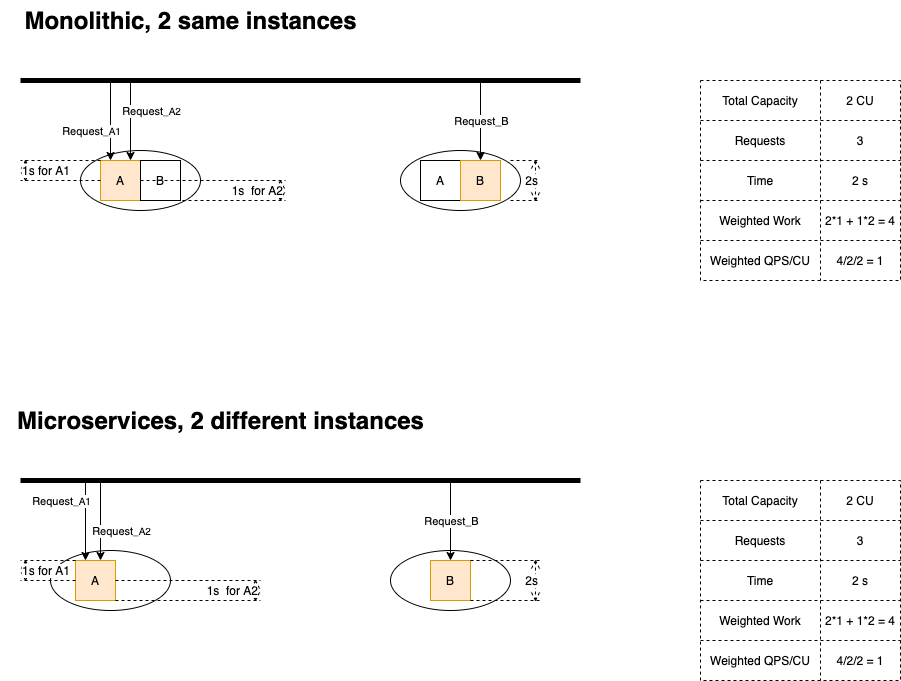

The diagram above was exported from draw.io. Its source (the exported page's mxGraphModel, read from the mxfile embedded in the PNG):
<mxGraphModel dx="1096" dy="796" grid="1" gridSize="10" guides="1" tooltips="1" connect="1" arrows="1" fold="1" page="1" pageScale="1" pageWidth="1169" pageHeight="827" math="0" shadow="0">
  <root>
    <mxCell id="0" />
    <mxCell id="1" parent="0" />
    <mxCell id="107" value="" style="ellipse;whiteSpace=wrap;html=1;verticalAlign=bottom;" parent="1" vertex="1">
      <mxGeometry x="410" y="590" width="120" height="60" as="geometry" />
    </mxCell>
    <mxCell id="8" value="" style="ellipse;whiteSpace=wrap;html=1;verticalAlign=bottom;" parent="1" vertex="1">
      <mxGeometry x="100" y="190" width="120" height="60" as="geometry" />
    </mxCell>
    <mxCell id="4" value="A" style="whiteSpace=wrap;html=1;aspect=fixed;fillColor=#ffe6cc;strokeColor=#d79b00;" parent="1" vertex="1">
      <mxGeometry x="120" y="200" width="40" height="40" as="geometry" />
    </mxCell>
    <mxCell id="5" value="B" style="whiteSpace=wrap;html=1;aspect=fixed;" parent="1" vertex="1">
      <mxGeometry x="160" y="200" width="40" height="40" as="geometry" />
    </mxCell>
    <mxCell id="13" style="edgeStyle=orthogonalEdgeStyle;rounded=0;orthogonalLoop=1;jettySize=auto;html=1;exitX=0.5;exitY=1;exitDx=0;exitDy=0;" parent="1" edge="1">
      <mxGeometry relative="1" as="geometry">
        <mxPoint x="160" y="280" as="sourcePoint" />
        <mxPoint x="160" y="280" as="targetPoint" />
      </mxGeometry>
    </mxCell>
    <mxCell id="14" value="" style="endArrow=none;html=1;strokeWidth=5;" parent="1" edge="1">
      <mxGeometry width="50" height="50" relative="1" as="geometry">
        <mxPoint x="40" y="120" as="sourcePoint" />
        <mxPoint x="600" y="120" as="targetPoint" />
      </mxGeometry>
    </mxCell>
    <mxCell id="15" value="" style="endArrow=classic;html=1;strokeWidth=1;entryX=0.25;entryY=0;entryDx=0;entryDy=0;" parent="1" target="4" edge="1">
      <mxGeometry width="50" height="50" relative="1" as="geometry">
        <mxPoint x="130" y="120" as="sourcePoint" />
        <mxPoint x="170" y="70" as="targetPoint" />
      </mxGeometry>
    </mxCell>
    <mxCell id="17" value="Request&lt;font size=&quot;1&quot;&gt;_A1&lt;/font&gt;" style="edgeLabel;html=1;align=center;verticalAlign=middle;resizable=0;points=[];" parent="15" vertex="1" connectable="0">
      <mxGeometry x="-0.1" y="1" relative="1" as="geometry">
        <mxPoint x="-21" y="14" as="offset" />
      </mxGeometry>
    </mxCell>
    <mxCell id="21" value="" style="shape=table;html=1;whiteSpace=wrap;startSize=0;container=1;collapsible=0;childLayout=tableLayout;dashed=1;verticalAlign=bottom;" parent="1" vertex="1">
      <mxGeometry x="720" y="120" width="200" height="200" as="geometry" />
    </mxCell>
    <mxCell id="22" value="" style="shape=partialRectangle;html=1;whiteSpace=wrap;collapsible=0;dropTarget=0;pointerEvents=0;fillColor=none;top=0;left=0;bottom=0;right=0;points=[[0,0.5],[1,0.5]];portConstraint=eastwest;" parent="21" vertex="1">
      <mxGeometry width="200" height="40" as="geometry" />
    </mxCell>
    <mxCell id="23" value="Total Capacity" style="shape=partialRectangle;html=1;whiteSpace=wrap;connectable=0;fillColor=none;top=0;left=0;bottom=0;right=0;overflow=hidden;" parent="22" vertex="1">
      <mxGeometry width="120" height="40" as="geometry" />
    </mxCell>
    <mxCell id="24" value="2 CU" style="shape=partialRectangle;html=1;whiteSpace=wrap;connectable=0;fillColor=none;top=0;left=0;bottom=0;right=0;overflow=hidden;" parent="22" vertex="1">
      <mxGeometry x="120" width="80" height="40" as="geometry" />
    </mxCell>
    <mxCell id="37" style="shape=partialRectangle;html=1;whiteSpace=wrap;collapsible=0;dropTarget=0;pointerEvents=0;fillColor=none;top=0;left=0;bottom=0;right=0;points=[[0,0.5],[1,0.5]];portConstraint=eastwest;" parent="21" vertex="1">
      <mxGeometry y="40" width="200" height="40" as="geometry" />
    </mxCell>
    <mxCell id="38" value="Requests" style="shape=partialRectangle;html=1;whiteSpace=wrap;connectable=0;fillColor=none;top=0;left=0;bottom=0;right=0;overflow=hidden;" parent="37" vertex="1">
      <mxGeometry width="120" height="40" as="geometry" />
    </mxCell>
    <mxCell id="39" value="3" style="shape=partialRectangle;html=1;whiteSpace=wrap;connectable=0;fillColor=none;top=0;left=0;bottom=0;right=0;overflow=hidden;" parent="37" vertex="1">
      <mxGeometry x="120" width="80" height="40" as="geometry" />
    </mxCell>
    <mxCell id="26" value="" style="shape=partialRectangle;html=1;whiteSpace=wrap;collapsible=0;dropTarget=0;pointerEvents=0;fillColor=none;top=0;left=0;bottom=0;right=0;points=[[0,0.5],[1,0.5]];portConstraint=eastwest;" parent="21" vertex="1">
      <mxGeometry y="80" width="200" height="40" as="geometry" />
    </mxCell>
    <mxCell id="27" value="Time" style="shape=partialRectangle;html=1;whiteSpace=wrap;connectable=0;fillColor=none;top=0;left=0;bottom=0;right=0;overflow=hidden;" parent="26" vertex="1">
      <mxGeometry width="120" height="40" as="geometry" />
    </mxCell>
    <mxCell id="28" value="2 s" style="shape=partialRectangle;html=1;whiteSpace=wrap;connectable=0;fillColor=none;top=0;left=0;bottom=0;right=0;overflow=hidden;" parent="26" vertex="1">
      <mxGeometry x="120" width="80" height="40" as="geometry" />
    </mxCell>
    <mxCell id="140" style="shape=partialRectangle;html=1;whiteSpace=wrap;collapsible=0;dropTarget=0;pointerEvents=0;fillColor=none;top=0;left=0;bottom=0;right=0;points=[[0,0.5],[1,0.5]];portConstraint=eastwest;" parent="21" vertex="1">
      <mxGeometry y="120" width="200" height="40" as="geometry" />
    </mxCell>
    <mxCell id="141" value="Weighted Work" style="shape=partialRectangle;html=1;whiteSpace=wrap;connectable=0;fillColor=none;top=0;left=0;bottom=0;right=0;overflow=hidden;" parent="140" vertex="1">
      <mxGeometry width="120" height="40" as="geometry" />
    </mxCell>
    <mxCell id="142" value="2*1 + 1*2 = 4" style="shape=partialRectangle;html=1;whiteSpace=wrap;connectable=0;fillColor=none;top=0;left=0;bottom=0;right=0;overflow=hidden;" parent="140" vertex="1">
      <mxGeometry x="120" width="80" height="40" as="geometry" />
    </mxCell>
    <mxCell id="34" style="shape=partialRectangle;html=1;whiteSpace=wrap;collapsible=0;dropTarget=0;pointerEvents=0;fillColor=none;top=0;left=0;bottom=0;right=0;points=[[0,0.5],[1,0.5]];portConstraint=eastwest;" parent="21" vertex="1">
      <mxGeometry y="160" width="200" height="40" as="geometry" />
    </mxCell>
    <mxCell id="35" value="Weighted QPS/CU" style="shape=partialRectangle;html=1;whiteSpace=wrap;connectable=0;fillColor=none;top=0;left=0;bottom=0;right=0;overflow=hidden;" parent="34" vertex="1">
      <mxGeometry width="120" height="40" as="geometry" />
    </mxCell>
    <mxCell id="36" value="4/2/2 = 1" style="shape=partialRectangle;html=1;whiteSpace=wrap;connectable=0;fillColor=none;top=0;left=0;bottom=0;right=0;overflow=hidden;" parent="34" vertex="1">
      <mxGeometry x="120" width="80" height="40" as="geometry" />
    </mxCell>
    <mxCell id="40" value="Monolithic, 2 same instances" style="text;strokeColor=none;fillColor=none;html=1;fontSize=24;fontStyle=1;verticalAlign=middle;align=center;dashed=1;" parent="1" vertex="1">
      <mxGeometry x="20" y="40" width="380" height="40" as="geometry" />
    </mxCell>
    <mxCell id="54" value="" style="shape=table;html=1;whiteSpace=wrap;startSize=0;container=1;collapsible=0;childLayout=tableLayout;dashed=1;verticalAlign=bottom;" parent="1" vertex="1">
      <mxGeometry x="720" y="520" width="200" height="200" as="geometry" />
    </mxCell>
    <mxCell id="55" value="" style="shape=partialRectangle;html=1;whiteSpace=wrap;collapsible=0;dropTarget=0;pointerEvents=0;fillColor=none;top=0;left=0;bottom=0;right=0;points=[[0,0.5],[1,0.5]];portConstraint=eastwest;" parent="54" vertex="1">
      <mxGeometry width="200" height="40" as="geometry" />
    </mxCell>
    <mxCell id="56" value="Total Capacity" style="shape=partialRectangle;html=1;whiteSpace=wrap;connectable=0;fillColor=none;top=0;left=0;bottom=0;right=0;overflow=hidden;" parent="55" vertex="1">
      <mxGeometry width="120" height="40" as="geometry" />
    </mxCell>
    <mxCell id="57" value="2 CU" style="shape=partialRectangle;html=1;whiteSpace=wrap;connectable=0;fillColor=none;top=0;left=0;bottom=0;right=0;overflow=hidden;" parent="55" vertex="1">
      <mxGeometry x="120" width="80" height="40" as="geometry" />
    </mxCell>
    <mxCell id="58" style="shape=partialRectangle;html=1;whiteSpace=wrap;collapsible=0;dropTarget=0;pointerEvents=0;fillColor=none;top=0;left=0;bottom=0;right=0;points=[[0,0.5],[1,0.5]];portConstraint=eastwest;" parent="54" vertex="1">
      <mxGeometry y="40" width="200" height="40" as="geometry" />
    </mxCell>
    <mxCell id="59" value="Requests" style="shape=partialRectangle;html=1;whiteSpace=wrap;connectable=0;fillColor=none;top=0;left=0;bottom=0;right=0;overflow=hidden;" parent="58" vertex="1">
      <mxGeometry width="120" height="40" as="geometry" />
    </mxCell>
    <mxCell id="60" value="3" style="shape=partialRectangle;html=1;whiteSpace=wrap;connectable=0;fillColor=none;top=0;left=0;bottom=0;right=0;overflow=hidden;" parent="58" vertex="1">
      <mxGeometry x="120" width="80" height="40" as="geometry" />
    </mxCell>
    <mxCell id="61" value="" style="shape=partialRectangle;html=1;whiteSpace=wrap;collapsible=0;dropTarget=0;pointerEvents=0;fillColor=none;top=0;left=0;bottom=0;right=0;points=[[0,0.5],[1,0.5]];portConstraint=eastwest;" parent="54" vertex="1">
      <mxGeometry y="80" width="200" height="40" as="geometry" />
    </mxCell>
    <mxCell id="62" value="Time" style="shape=partialRectangle;html=1;whiteSpace=wrap;connectable=0;fillColor=none;top=0;left=0;bottom=0;right=0;overflow=hidden;" parent="61" vertex="1">
      <mxGeometry width="120" height="40" as="geometry" />
    </mxCell>
    <mxCell id="63" value="2 s" style="shape=partialRectangle;html=1;whiteSpace=wrap;connectable=0;fillColor=none;top=0;left=0;bottom=0;right=0;overflow=hidden;" parent="61" vertex="1">
      <mxGeometry x="120" width="80" height="40" as="geometry" />
    </mxCell>
    <mxCell id="143" style="shape=partialRectangle;html=1;whiteSpace=wrap;collapsible=0;dropTarget=0;pointerEvents=0;fillColor=none;top=0;left=0;bottom=0;right=0;points=[[0,0.5],[1,0.5]];portConstraint=eastwest;" parent="54" vertex="1">
      <mxGeometry y="120" width="200" height="40" as="geometry" />
    </mxCell>
    <mxCell id="144" value="Weighted Work" style="shape=partialRectangle;html=1;whiteSpace=wrap;connectable=0;fillColor=none;top=0;left=0;bottom=0;right=0;overflow=hidden;" parent="143" vertex="1">
      <mxGeometry width="120" height="40" as="geometry" />
    </mxCell>
    <mxCell id="145" value="&lt;span&gt;2*1 + 1*2 = 4&lt;/span&gt;" style="shape=partialRectangle;html=1;whiteSpace=wrap;connectable=0;fillColor=none;top=0;left=0;bottom=0;right=0;overflow=hidden;" parent="143" vertex="1">
      <mxGeometry x="120" width="80" height="40" as="geometry" />
    </mxCell>
    <mxCell id="67" style="shape=partialRectangle;html=1;whiteSpace=wrap;collapsible=0;dropTarget=0;pointerEvents=0;fillColor=none;top=0;left=0;bottom=0;right=0;points=[[0,0.5],[1,0.5]];portConstraint=eastwest;" parent="54" vertex="1">
      <mxGeometry y="160" width="200" height="40" as="geometry" />
    </mxCell>
    <mxCell id="68" value="Weighted QPS/CU" style="shape=partialRectangle;html=1;whiteSpace=wrap;connectable=0;fillColor=none;top=0;left=0;bottom=0;right=0;overflow=hidden;" parent="67" vertex="1">
      <mxGeometry width="120" height="40" as="geometry" />
    </mxCell>
    <mxCell id="69" value="4/2/2 = 1" style="shape=partialRectangle;html=1;whiteSpace=wrap;connectable=0;fillColor=none;top=0;left=0;bottom=0;right=0;overflow=hidden;" parent="67" vertex="1">
      <mxGeometry x="120" width="80" height="40" as="geometry" />
    </mxCell>
    <mxCell id="70" value="Microservices, 2 different instances" style="text;strokeColor=none;fillColor=none;html=1;fontSize=24;fontStyle=1;verticalAlign=middle;align=center;dashed=1;" parent="1" vertex="1">
      <mxGeometry x="160" y="440" width="160" height="40" as="geometry" />
    </mxCell>
    <mxCell id="84" value="" style="ellipse;whiteSpace=wrap;html=1;verticalAlign=bottom;" parent="1" vertex="1">
      <mxGeometry x="70" y="590" width="120" height="60" as="geometry" />
    </mxCell>
    <mxCell id="85" value="A" style="whiteSpace=wrap;html=1;aspect=fixed;fillColor=#ffe6cc;strokeColor=#d79b00;" parent="1" vertex="1">
      <mxGeometry x="95" y="600" width="40" height="40" as="geometry" />
    </mxCell>
    <mxCell id="86" value="B" style="whiteSpace=wrap;html=1;aspect=fixed;fillColor=#ffe6cc;strokeColor=#d79b00;" parent="1" vertex="1">
      <mxGeometry x="450" y="600" width="40" height="40" as="geometry" />
    </mxCell>
    <mxCell id="87" style="edgeStyle=orthogonalEdgeStyle;rounded=0;orthogonalLoop=1;jettySize=auto;html=1;exitX=0.5;exitY=1;exitDx=0;exitDy=0;" parent="1" edge="1">
      <mxGeometry relative="1" as="geometry">
        <mxPoint x="120" y="680" as="sourcePoint" />
        <mxPoint x="120" y="680" as="targetPoint" />
      </mxGeometry>
    </mxCell>
    <mxCell id="88" value="" style="endArrow=none;html=1;strokeWidth=5;" parent="1" edge="1">
      <mxGeometry width="50" height="50" relative="1" as="geometry">
        <mxPoint x="40" y="520" as="sourcePoint" />
        <mxPoint x="600" y="520" as="targetPoint" />
      </mxGeometry>
    </mxCell>
    <mxCell id="89" value="" style="endArrow=classic;html=1;strokeWidth=1;entryX=0.25;entryY=0;entryDx=0;entryDy=0;" parent="1" target="85" edge="1">
      <mxGeometry width="50" height="50" relative="1" as="geometry">
        <mxPoint x="105" y="520" as="sourcePoint" />
        <mxPoint x="130" y="470" as="targetPoint" />
      </mxGeometry>
    </mxCell>
    <mxCell id="90" value="Request&lt;font size=&quot;1&quot;&gt;_A1&lt;/font&gt;" style="edgeLabel;html=1;align=center;verticalAlign=middle;resizable=0;points=[];" parent="89" vertex="1" connectable="0">
      <mxGeometry x="-0.1" y="1" relative="1" as="geometry">
        <mxPoint x="-26" y="-16" as="offset" />
      </mxGeometry>
    </mxCell>
    <mxCell id="91" value="" style="endArrow=classic;html=1;strokeWidth=1;entryX=0.5;entryY=0;entryDx=0;entryDy=0;" parent="1" target="86" edge="1">
      <mxGeometry width="50" height="50" relative="1" as="geometry">
        <mxPoint x="470" y="520" as="sourcePoint" />
        <mxPoint x="174.5" y="600" as="targetPoint" />
      </mxGeometry>
    </mxCell>
    <mxCell id="92" value="Request_B" style="edgeLabel;html=1;align=center;verticalAlign=middle;resizable=0;points=[];" parent="91" vertex="1" connectable="0">
      <mxGeometry x="-0.3" y="-1" relative="1" as="geometry">
        <mxPoint x="1" y="12" as="offset" />
      </mxGeometry>
    </mxCell>
    <mxCell id="97" value="" style="ellipse;whiteSpace=wrap;html=1;verticalAlign=bottom;" parent="1" vertex="1">
      <mxGeometry x="420" y="190" width="120" height="60" as="geometry" />
    </mxCell>
    <mxCell id="98" value="A" style="whiteSpace=wrap;html=1;aspect=fixed;" parent="1" vertex="1">
      <mxGeometry x="440" y="200" width="40" height="40" as="geometry" />
    </mxCell>
    <mxCell id="99" value="B" style="whiteSpace=wrap;html=1;aspect=fixed;fillColor=#ffe6cc;strokeColor=#d79b00;" parent="1" vertex="1">
      <mxGeometry x="480" y="200" width="40" height="40" as="geometry" />
    </mxCell>
    <mxCell id="100" style="edgeStyle=orthogonalEdgeStyle;rounded=0;orthogonalLoop=1;jettySize=auto;html=1;exitX=0.5;exitY=1;exitDx=0;exitDy=0;" parent="1" edge="1">
      <mxGeometry relative="1" as="geometry">
        <mxPoint x="480" y="280" as="sourcePoint" />
        <mxPoint x="480" y="280" as="targetPoint" />
      </mxGeometry>
    </mxCell>
    <mxCell id="101" value="2s" style="shape=dimension;direction=north;whiteSpace=wrap;html=1;align=right;points=[];verticalAlign=middle;labelBackgroundColor=#ffffff;dashed=1;" parent="1" vertex="1">
      <mxGeometry x="530" y="200" width="30" height="40" as="geometry" />
    </mxCell>
    <mxCell id="104" value="" style="endArrow=classic;html=1;strokeWidth=1;entryX=0.5;entryY=0;entryDx=0;entryDy=0;" parent="1" target="99" edge="1">
      <mxGeometry width="50" height="50" relative="1" as="geometry">
        <mxPoint x="500" y="120" as="sourcePoint" />
        <mxPoint x="210" y="190" as="targetPoint" />
      </mxGeometry>
    </mxCell>
    <mxCell id="106" value="Request_B" style="edgeLabel;html=1;align=center;verticalAlign=middle;resizable=0;points=[];" parent="104" vertex="1" connectable="0">
      <mxGeometry relative="1" as="geometry">
        <mxPoint as="offset" />
      </mxGeometry>
    </mxCell>
    <mxCell id="109" value="2s" style="shape=dimension;direction=north;whiteSpace=wrap;html=1;align=right;points=[];verticalAlign=middle;labelBackgroundColor=#ffffff;dashed=1;" parent="1" vertex="1">
      <mxGeometry x="490" y="600" width="70" height="40" as="geometry" />
    </mxCell>
    <mxCell id="117" value="" style="endArrow=classic;html=1;strokeWidth=1;entryX=0.75;entryY=0;entryDx=0;entryDy=0;" parent="1" target="4" edge="1">
      <mxGeometry width="50" height="50" relative="1" as="geometry">
        <mxPoint x="150" y="120" as="sourcePoint" />
        <mxPoint x="140" y="210" as="targetPoint" />
        <Array as="points" />
      </mxGeometry>
    </mxCell>
    <mxCell id="118" value="Request&lt;font size=&quot;1&quot;&gt;_A2&lt;/font&gt;" style="edgeLabel;html=1;align=center;verticalAlign=middle;resizable=0;points=[];" parent="117" vertex="1" connectable="0">
      <mxGeometry x="-0.1" y="1" relative="1" as="geometry">
        <mxPoint x="19" y="-6" as="offset" />
      </mxGeometry>
    </mxCell>
    <mxCell id="135" value="1s for A1" style="shape=dimension;direction=south;whiteSpace=wrap;html=1;align=left;points=[];verticalAlign=middle;labelBackgroundColor=#ffffff;dashed=1;" parent="1" vertex="1">
      <mxGeometry x="40" y="200" width="80" height="20" as="geometry" />
    </mxCell>
    <mxCell id="136" value="1s&amp;nbsp; for A2" style="shape=dimension;direction=north;whiteSpace=wrap;html=1;align=right;points=[];verticalAlign=middle;labelBackgroundColor=#ffffff;dashed=1;" parent="1" vertex="1">
      <mxGeometry x="160" y="220" width="145" height="20" as="geometry" />
    </mxCell>
    <mxCell id="154" value="" style="endArrow=classic;html=1;strokeWidth=1;entryX=0.25;entryY=0;entryDx=0;entryDy=0;" edge="1" parent="1">
      <mxGeometry width="50" height="50" relative="1" as="geometry">
        <mxPoint x="120" y="520" as="sourcePoint" />
        <mxPoint x="120" y="600" as="targetPoint" />
      </mxGeometry>
    </mxCell>
    <mxCell id="155" value="Request&lt;font size=&quot;1&quot;&gt;_A2&lt;/font&gt;" style="edgeLabel;html=1;align=center;verticalAlign=middle;resizable=0;points=[];" vertex="1" connectable="0" parent="154">
      <mxGeometry x="-0.1" y="1" relative="1" as="geometry">
        <mxPoint x="19" y="14" as="offset" />
      </mxGeometry>
    </mxCell>
    <mxCell id="156" value="1s for A1" style="shape=dimension;direction=south;whiteSpace=wrap;html=1;align=left;points=[];verticalAlign=middle;labelBackgroundColor=#ffffff;dashed=1;" vertex="1" parent="1">
      <mxGeometry x="40" y="600" width="55" height="20" as="geometry" />
    </mxCell>
    <mxCell id="157" value="1s&amp;nbsp; for A2" style="shape=dimension;direction=north;whiteSpace=wrap;html=1;align=right;points=[];verticalAlign=middle;labelBackgroundColor=#ffffff;dashed=1;" vertex="1" parent="1">
      <mxGeometry x="135" y="620" width="145" height="20" as="geometry" />
    </mxCell>
  </root>
</mxGraphModel>